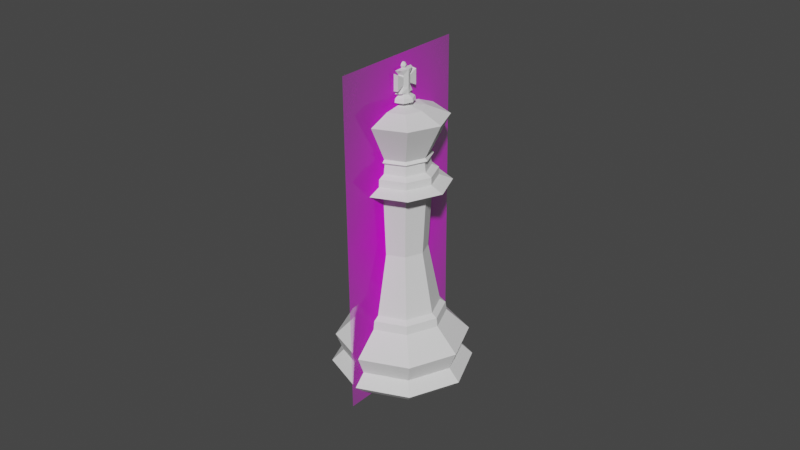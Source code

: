 # Source: King.blend  (saved by Blender 2.80.75; exported with 4.5.12 LTS)
import bpy
from mathutils import Matrix  # noqa: F401  (used for matrix-valued properties, if any)

bpy.ops.wm.read_factory_settings(use_empty=True)
scene = bpy.context.scene
scene.name = 'Scene'

# ---- collections
col_collection = bpy.data.collections.new('Collection'); scene.collection.children.link(col_collection)

# ---- images (referenced by path relative to the original .blend; pixels are not part of the script)
import os
ASSET_DIR = os.environ.get("B2B_ASSET_DIR", "")  # directory of the original .blend (textures are referenced by path, not embedded)
HERE = os.path.dirname(os.path.abspath(__file__))  # packed textures are extracted next to this script under _unpacked/

def load_image(name, relpath, width, height, colorspace="sRGB"):
    """Load a texture the original file referenced (path relative to the .blend, or extracted next to this script)."""
    p = next((c for c in (os.path.join(HERE, relpath), os.path.join(ASSET_DIR, relpath)) if relpath and os.path.exists(c)), "")
    if p:
        img = bpy.data.images.load(p, check_existing=True)
        img.name = name
    else:  # same state as the original file: an image datablock whose file is absent (Cycles renders it pink)
        img = bpy.data.images.new(name, width, height)
        img.source = "FILE"
        img.filepath = "//" + (relpath or name)
    img.colorspace_settings.name = colorspace
    return img
img_staunton_king_png = load_image('Staunton King.png', 'Staunton King.png', 1024, 1024, 'sRGB')

# ---- materials (node trees are filled in below, after node groups)
mat_staunton_king = bpy.data.materials.new('Staunton King')
mat_staunton_king.use_transparent_shadow = False

# ---- material node trees
mat_staunton_king.use_nodes = True; mat_staunton_king.node_tree.nodes.clear()
_N = mat_staunton_king.node_tree.nodes; _L = mat_staunton_king.node_tree.links
n0 = _N.new('ShaderNodeOutputMaterial'); n0.name = 'Material Output'; n0.location = (300, 300)
n1 = _N.new('ShaderNodeTexImage'); n1.name = 'Image Texture'; n1.location = (-400, 60)
n1.image = img_staunton_king_png
n1.extension = 'CLIP'
n2 = _N.new('ShaderNodeBsdfDiffuse'); n2.name = 'Diffuse BSDF'; n2.location = (-200, 60)
n3 = _N.new('ShaderNodeBsdfTransparent'); n3.name = 'Transparent BSDF'; n3.location = (-200, 240)
n4 = _N.new('ShaderNodeMixShader'); n4.name = 'Mix Shader'; n4.location = (0, 300)
_L.new(n1.outputs[0], n2.inputs[0])
_L.new(n1.outputs[1], n4.inputs[0])
_L.new(n3.outputs[0], n4.inputs[1])
_L.new(n2.outputs[0], n4.inputs[2])
_L.new(n4.outputs[0], n0.inputs[0])
n0.is_active_output = True

# ---- world
world_world = bpy.data.worlds.new('World'); scene.world = world_world
world_world.use_nodes = True; world_world.node_tree.nodes.clear()
_N = world_world.node_tree.nodes; _L = world_world.node_tree.links
n0 = _N.new('ShaderNodeOutputWorld'); n0.name = 'World Output'; n0.location = (300, 300)
n1 = _N.new('ShaderNodeBackground'); n1.name = 'Background'; n1.location = (10, 300)
n1.inputs[0].default_value = (0.05088, 0.05088, 0.05088, 1.0)
_L.new(n1.outputs[0], n0.inputs[0])
n0.is_active_output = True
world_world.color = (0.05088, 0.05088, 0.05088)
world_world.use_sun_shadow = False
world_world.sun_shadow_jitter_overblur = 0.0

# ---- meshes
me_cylinder = bpy.data.meshes.new('Cylinder')
me_cylinder.from_pydata([(7.973e-10, 0.007821, 0.01588), (0.00553, 0.00553, 0.01588), (0.007821, 2.97e-09, 0.01588), (0.00553, -0.00553, 0.01588), (-1.751e-09, -0.007821, 0.01588), (-0.00553, -0.00553, 0.01588), (-0.007821, 9.932e-09, 0.01588), (-0.00553, 0.00553, 0.01588), (6.821e-10, 0.009266, 0.01324), (0.006552, 0.006552, 0.01324), (0.009266, 2.595e-09, 0.01324), (0.006552, -0.006552, 0.01324), (-2.337e-09, -0.009266, 0.01324), (-0.006552, -0.006552, 0.01324), (-0.009266, 1.084e-08, 0.01324), (-0.006552, 0.006552, 0.01324), (5.639e-11, 0.01415, 0.008413), (0.01001, 0.01001, 0.008413), (0.01415, 1.355e-09, 0.008413), (0.01001, -0.01001, 0.008413), (-4.557e-09, -0.01415, 0.008413), (-0.01001, -0.01001, 0.008413), (-0.01415, 1.395e-08, 0.008413), (-0.01001, 0.01001, 0.008413), (0.008888, 0.008888, 0.004445), (0.01257, 1.76e-09, 0.004445), (0.008888, -0.008888, 0.004445), (-3.81e-09, -0.01257, 0.004445), (-0.008888, -0.008888, 0.004445), (-0.01257, 1.295e-08, 0.004445), (-0.008888, 0.008888, 0.004445), (2.862e-10, 0.01257, 0.004445), (-1.345e-09, 0.01296, 0.0), (0.009165, 0.009165, 0.0), (0.01296, 1.074e-09, 0.0), (0.009165, -0.009165, 0.0), (-8.683e-09, -0.01296, 0.0), (-0.009165, -0.009165, 0.0), (-0.01296, 1.623e-08, 0.0), (-0.009165, 0.009165, 0.0), (0.01064, 0.01064, 0.001925), (0.01505, 7.927e-10, 0.001925), (0.01064, -0.01064, 0.001925), (-7.041e-09, -0.01505, 0.001925), (-0.01064, -0.01064, 0.001925), (-0.01505, 1.602e-08, 0.001925), (-0.01064, 0.01064, 0.001925), (-5.582e-10, 0.01505, 0.001925), (7.786e-10, 0.009014, 0.01507), (0.006374, 0.006374, 0.01507), (0.009014, 2.655e-09, 0.01507), (0.006374, -0.006374, 0.01507), (-2.159e-09, -0.009014, 0.01507), (-0.006374, -0.006374, 0.01507), (-0.009014, 1.068e-08, 0.01507), (-0.006374, 0.006374, 0.01507), (0.00417, 0.00417, 0.04195), (8.054e-10, 0.005897, 0.04195), (0.005897, 3.528e-09, 0.04195), (0.00417, -0.00417, 0.04195), (-1.116e-09, -0.005897, 0.04195), (-0.00417, -0.00417, 0.04195), (-0.005897, 8.778e-09, 0.04195), (-0.00417, 0.00417, 0.04195), (-8.937e-10, -0.005186, 0.02892), (-0.003667, -0.003667, 0.02892), (0.005186, 3.655e-09, 0.02892), (0.003667, -0.003667, 0.02892), (7.961e-10, 0.005186, 0.02892), (0.003667, 0.003667, 0.02892), (-0.003667, 0.003667, 0.02892), (-0.005186, 8.271e-09, 0.02892), (0.003326, 0.003326, 0.05917), (8.312e-10, 0.004704, 0.05917), (0.004704, 3.819e-09, 0.05917), (0.003326, -0.003326, 0.05917), (-7.014e-10, -0.004704, 0.05917), (-0.003326, -0.003326, 0.05917), (-0.004704, 8.005e-09, 0.05917), (-0.003326, 0.003326, 0.05917), (0.009971, 2.373e-09, 0.04341), (0.007182, 3.175e-09, 0.04453), (0.007146, 3.175e-09, 0.04611), (0.0061, 3.483e-09, 0.04926), (0.004313, -0.004313, 0.04926), (0.005053, -0.005053, 0.04611), (0.005079, -0.005079, 0.04453), (0.007051, -0.007051, 0.04341), (8.501e-10, 0.009971, 0.04341), (8.552e-10, 0.007182, 0.04453), (8.427e-10, 0.007146, 0.04611), (8.565e-10, 0.0061, 0.04926), (0.004313, 0.004313, 0.04926), (0.005053, 0.005053, 0.04611), (0.005079, 0.005079, 0.04453), (0.007051, 0.007051, 0.04341), (-0.007051, 0.007051, 0.04341), (-0.005079, 0.005079, 0.04453), (-0.005053, 0.005053, 0.04611), (-0.004313, 0.004313, 0.04926), (-0.007051, -0.007051, 0.04341), (-0.005079, -0.005079, 0.04453), (-0.005053, -0.005053, 0.04611), (-0.004313, -0.004313, 0.04926), (-0.0061, 8.912e-09, 0.04926), (-0.007145, 9.535e-09, 0.04611), (-0.007182, 9.568e-09, 0.04453), (-0.009971, 1.125e-08, 0.04341), (-1.131e-09, -0.0061, 0.04926), (-1.486e-09, -0.007145, 0.04611), (-1.485e-09, -0.007182, 0.04453), (-2.399e-09, -0.009971, 0.04341), (0.005732, 3.589e-09, 0.0468), (0.00547, 3.647e-09, 0.04872), (0.003868, -0.003868, 0.04872), (0.004053, -0.004053, 0.0468), (8.574e-10, 0.005732, 0.0468), (8.533e-10, 0.00547, 0.04872), (0.003868, 0.003868, 0.04872), (0.004053, 0.004053, 0.0468), (-0.004053, 0.004053, 0.0468), (-0.003868, 0.003868, 0.04872), (-0.004053, -0.004053, 0.0468), (-0.003868, -0.003868, 0.04872), (-0.00547, 8.517e-09, 0.04872), (-0.005732, 8.69e-09, 0.0468), (-9.292e-10, -0.00547, 0.04872), (-1.01e-09, -0.005732, 0.0468), (0.005585, 3.612e-09, 0.04981), (0.009282, 2.617e-09, 0.05732), (8.571e-10, 0.005585, 0.04981), (7.441e-10, 0.009282, 0.05732), (-0.003949, 0.003949, 0.04981), (-0.006563, 0.006563, 0.05732), (-0.003949, -0.003949, 0.04981), (-0.006563, -0.006563, 0.05732), (0.006563, -0.006563, 0.05732), (0.003949, -0.003949, 0.04981), (0.006563, 0.006563, 0.05732), (0.003949, 0.003949, 0.04981), (-0.009282, 1.088e-08, 0.05732), (-0.005585, 8.583e-09, 0.04981), (-2.28e-09, -0.009282, 0.05732), (-9.626e-10, -0.005585, 0.04981), (2.333e-08, 0.001387, 0.0617), (2.312e-08, 0.002355, 0.06121), (2.338e-08, 0.000918, 0.05973), (0.000981, 0.0009809, 0.0617), (0.001665, 0.001665, 0.06121), (0.0006492, 0.0006491, 0.05973), (0.001387, -4.088e-08, 0.0617), (0.002355, -4.072e-08, 0.06121), (0.0009181, -4.09e-08, 0.05973), (0.000981, -0.000981, 0.0617), (0.001665, -0.001665, 0.06121), (0.0006492, -0.0006492, 0.05973), (0.000716, 0.000716, 0.05971), (2.337e-08, -0.001387, 0.0617), (2.314e-08, -0.002355, 0.06121), (2.343e-08, -0.0009181, 0.05973), (-0.0009809, -0.000981, 0.0617), (-0.001665, -0.001665, 0.06121), (-0.0006491, -0.0006492, 0.05973), (-0.001387, -4.088e-08, 0.0617), (-0.002355, -4.072e-08, 0.06121), (-0.000918, -4.09e-08, 0.05973), (-0.0009809, 0.0009809, 0.0617), (-0.001665, 0.001665, 0.06121), (-0.0006491, 0.0006491, 0.05973), (2.312e-08, 0.002479, 0.06046), (0.001753, 0.001753, 0.06046), (0.002479, -4.075e-08, 0.06046), (0.001753, -0.001753, 0.06046), (2.315e-08, -0.002479, 0.06046), (-0.001753, -0.001753, 0.06046), (-0.002479, -4.075e-08, 0.06046), (-0.001753, 0.001753, 0.06046), (8.667e-10, 0.001013, 0.05971), (0.001013, 5.109e-09, 0.05971), (0.000716, -0.000716, 0.05971), (5.367e-10, -0.001013, 0.05971), (-0.000716, -0.000716, 0.05971), (-0.001013, 6.01e-09, 0.05971), (-0.000716, 0.000716, 0.05971), (2.333e-08, 0.001387, 0.06215), (0.000981, 0.0009809, 0.06215), (0.001387, -4.088e-08, 0.06215), (0.000981, -0.000981, 0.06215), (2.337e-08, -0.001387, 0.06215), (-0.0009809, -0.000981, 0.06215), (-0.001387, -4.088e-08, 0.06215), (-0.0009809, 0.0009809, 0.06215), (2.428e-08, 0.000375, 0.06684), (0.0002057, 0.0003205, 0.06684), (0.0004131, -4.07e-08, 0.06684), (0.0002057, -0.0003206, 0.06684), (2.297e-08, -0.0003751, 0.06684), (-0.0002056, -0.0003206, 0.06684), (-0.0004131, -4.078e-08, 0.06684), (-0.0002056, 0.0003205, 0.06684), (2.337e-08, -0.002325, 0.06214), (-0.0009809, -0.001644, 0.06214), (0.001387, -4.1e-08, 0.06214), (0.000981, -0.001644, 0.06214), (2.333e-08, 0.002325, 0.06214), (0.000981, 0.001644, 0.06214), (-0.0009809, 0.001644, 0.06214), (-0.001387, -4.1e-08, 0.06214), (2.337e-08, -0.001387, 0.06333), (2.337e-08, -0.001387, 0.06365), (2.337e-08, -0.001387, 0.06544), (2.337e-08, -0.001387, 0.06575), (0.001387, -4.088e-08, 0.06333), (0.001387, -4.088e-08, 0.06377), (0.001387, -4.088e-08, 0.06454), (0.001387, -4.088e-08, 0.06531), (0.001387, -4.088e-08, 0.06575), (2.333e-08, 0.001387, 0.06333), (2.333e-08, 0.001387, 0.06365), (2.333e-08, 0.001387, 0.06544), (2.333e-08, 0.001387, 0.06575), (-0.0009809, 0.0009809, 0.06333), (-0.0009809, 0.0009809, 0.06377), (-0.0009809, 0.0009809, 0.06454), (-0.0009809, 0.0009809, 0.06531), (-0.0009809, 0.0009809, 0.06575), (-0.0009809, -0.000981, 0.06575), (-0.0009809, -0.000981, 0.06531), (-0.0009809, -0.000981, 0.06454), (-0.0009809, -0.000981, 0.06377), (-0.0009809, -0.000981, 0.06333), (0.000981, -0.000981, 0.06575), (0.000981, -0.000981, 0.06531), (0.000981, -0.000981, 0.06454), (0.000981, -0.000981, 0.06377), (0.000981, -0.000981, 0.06333), (0.000981, 0.0009809, 0.06575), (0.000981, 0.0009809, 0.06531), (0.000981, 0.0009809, 0.06454), (0.000981, 0.0009809, 0.06377), (0.000981, 0.0009809, 0.06333), (-0.001387, -4.088e-08, 0.06575), (-0.001387, -4.088e-08, 0.06531), (-0.001387, -4.088e-08, 0.06454), (-0.001387, -4.088e-08, 0.06377), (-0.001387, -4.088e-08, 0.06333), (2.338e-08, -0.002705, 0.06279), (2.338e-08, -0.002705, 0.06454), (2.338e-08, -0.002705, 0.06629), (2.334e-08, 0.00265, 0.06279), (2.334e-08, 0.00265, 0.06454), (2.334e-08, 0.00265, 0.06629), (-0.001039, 0.00265, 0.06291), (-0.001039, 0.00265, 0.06454), (-0.001039, 0.00265, 0.06616), (-0.001039, -0.002705, 0.06616), (-0.001039, -0.002705, 0.06454), (-0.001039, -0.002705, 0.06291), (0.001039, -0.002705, 0.06616), (0.001039, -0.002705, 0.06454), (0.001039, -0.002705, 0.06291), (0.001039, 0.00265, 0.06616), (0.001039, 0.00265, 0.06454), (0.001039, 0.00265, 0.06291), (0.0, 0.0004856, 0.06782), (0.0, 0.0004856, 0.06691), (0.0003433, 0.0003433, 0.06782), (0.0004856, 0.0004856, 0.06734), (0.0003433, 0.0003433, 0.06691), (0.0004856, -3.757e-11, 0.06782), (0.0006867, -1.758e-11, 0.06734), (0.0004856, -3.757e-11, 0.06691), (0.0003433, -0.0003433, 0.06782), (0.0004856, -0.0004856, 0.06734), (0.0003433, -0.0003433, 0.06691), (-9.53e-18, -1.201e-10, 0.06802), (2.479e-12, -0.0004856, 0.06782), (8.242e-11, -0.0006867, 0.06734), (2.479e-12, -0.0004856, 0.06691), (-0.0003433, -0.0003433, 0.06782), (-0.0004856, -0.0004856, 0.06734), (-0.0003433, -0.0003433, 0.06691), (-0.0004856, -3.757e-11, 0.06782), (-0.0006867, -9.753e-11, 0.06734), (-0.0004856, -3.757e-11, 0.06691), (-0.0003433, 0.0003433, 0.06782), (-0.0004856, 0.0004856, 0.06734), (-0.0003433, 0.0003433, 0.06691), (-3.749e-11, 0.0006867, 0.06734), (0.000981, 0.001644, 0.06675), (2.333e-08, 0.002325, 0.06675), (0.001387, -4.1e-08, 0.06675), (0.000981, -0.001644, 0.06675), (2.337e-08, -0.002325, 0.06675), (-0.0009809, -0.001644, 0.06675), (-0.001387, -4.1e-08, 0.06675), (-0.0009809, 0.001644, 0.06675)], [], [(65, 64, 60, 61), (16, 23, 15, 8), (23, 22, 14, 15), (22, 21, 13, 14), (21, 20, 12, 13), (20, 19, 11, 12), (19, 18, 10, 11), (18, 17, 9, 10), (17, 16, 8, 9), (39, 46, 47, 32), (38, 45, 46, 39), (37, 44, 45, 38), (36, 43, 44, 37), (35, 42, 43, 36), (34, 41, 42, 35), (33, 40, 41, 34), (32, 47, 40, 33), (32, 33, 34, 35, 36, 37, 38, 39), (48, 55, 7, 0), (55, 54, 6, 7), (54, 53, 5, 6), (53, 52, 4, 5), (52, 51, 3, 4), (51, 50, 2, 3), (50, 49, 1, 2), (49, 48, 0, 1), (31, 16, 17, 24), (24, 17, 18, 25), (25, 18, 19, 26), (26, 19, 20, 27), (27, 20, 21, 28), (28, 21, 22, 29), (29, 22, 23, 30), (30, 23, 16, 31), (30, 31, 47, 46), (29, 30, 46, 45), (28, 29, 45, 44), (27, 28, 44, 43), (26, 27, 43, 42), (25, 26, 42, 41), (24, 25, 41, 40), (31, 24, 40, 47), (9, 8, 48, 49), (10, 9, 49, 50), (11, 10, 50, 51), (12, 11, 51, 52), (13, 12, 52, 53), (14, 13, 53, 54), (15, 14, 54, 55), (8, 15, 55, 48), (136, 129, 74, 75), (67, 66, 58, 59), (69, 68, 57, 56), (68, 70, 63, 57), (71, 65, 61, 62), (64, 67, 59, 60), (66, 69, 56, 58), (70, 71, 62, 63), (7, 6, 71, 70), (2, 1, 69, 66), (4, 3, 67, 64), (6, 5, 65, 71), (0, 7, 70, 68), (1, 0, 68, 69), (3, 2, 66, 67), (5, 4, 64, 65), (73, 79, 183, 177), (138, 131, 73, 72), (131, 133, 79, 73), (140, 135, 77, 78), (142, 136, 75, 76), (129, 138, 72, 74), (133, 140, 78, 79), (135, 142, 76, 77), (61, 60, 111, 100), (100, 111, 110, 101), (101, 110, 109, 102), (123, 126, 108, 103), (63, 62, 107, 96), (96, 107, 106, 97), (97, 106, 105, 98), (121, 124, 104, 99), (58, 56, 95, 80), (80, 95, 94, 81), (81, 94, 93, 82), (113, 118, 92, 83), (60, 59, 87, 111), (111, 87, 86, 110), (110, 86, 85, 109), (126, 114, 84, 108), (62, 61, 100, 107), (107, 100, 101, 106), (106, 101, 102, 105), (124, 123, 103, 104), (57, 63, 96, 88), (88, 96, 97, 89), (89, 97, 98, 90), (117, 121, 99, 91), (56, 57, 88, 95), (95, 88, 89, 94), (94, 89, 90, 93), (118, 117, 91, 92), (59, 58, 80, 87), (87, 80, 81, 86), (86, 81, 82, 85), (114, 113, 83, 84), (85, 82, 112, 115), (115, 112, 113, 114), (93, 90, 116, 119), (119, 116, 117, 118), (90, 98, 120, 116), (116, 120, 121, 117), (105, 102, 122, 125), (125, 122, 123, 124), (109, 85, 115, 127), (127, 115, 114, 126), (82, 93, 119, 112), (112, 119, 118, 113), (98, 105, 125, 120), (120, 125, 124, 121), (102, 109, 127, 122), (122, 127, 126, 123), (103, 108, 143, 134), (134, 143, 142, 135), (99, 104, 141, 132), (132, 141, 140, 133), (83, 92, 139, 128), (128, 139, 138, 129), (108, 84, 137, 143), (143, 137, 136, 142), (104, 103, 134, 141), (141, 134, 135, 140), (91, 99, 132, 130), (130, 132, 133, 131), (92, 91, 130, 139), (139, 130, 131, 138), (84, 83, 128, 137), (137, 128, 129, 136), (169, 145, 148, 170), (79, 78, 182, 183), (145, 144, 147, 148), (170, 148, 151, 171), (74, 72, 156, 178), (148, 147, 150, 151), (171, 151, 154, 172), (75, 74, 178, 179), (151, 150, 153, 154), (172, 154, 158, 173), (72, 73, 177, 156), (154, 153, 157, 158), (173, 158, 161, 174), (76, 75, 179, 180), (158, 157, 160, 161), (174, 161, 164, 175), (78, 77, 181, 182), (161, 160, 163, 164), (164, 163, 166, 167), (175, 164, 167, 176), (146, 177, 183, 168), (77, 76, 180, 181), (167, 166, 144, 145), (176, 167, 145, 169), (168, 176, 169, 146), (165, 175, 176, 168), (162, 174, 175, 165), (159, 173, 174, 162), (155, 172, 173, 159), (152, 171, 172, 155), (149, 170, 171, 152), (146, 169, 170, 149), (168, 183, 182, 165), (165, 182, 181, 162), (162, 181, 180, 159), (159, 180, 179, 155), (155, 179, 178, 152), (152, 178, 156, 149), (149, 156, 177, 146), (160, 157, 188, 189), (144, 166, 191, 184), (166, 163, 190, 191), (163, 160, 189, 190), (147, 144, 184, 185), (153, 150, 186, 187), (150, 147, 185, 186), (157, 153, 187, 188), (226, 211, 293, 294), (231, 216, 291, 292), (236, 220, 290, 289), (220, 225, 296, 290), (241, 226, 294, 295), (211, 231, 292, 293), (216, 236, 289, 291), (225, 241, 295, 296), (191, 190, 207, 206), (186, 185, 205, 202), (188, 187, 203, 200), (190, 189, 201, 207), (184, 191, 206, 204), (185, 184, 204, 205), (187, 186, 202, 203), (189, 188, 200, 201), (206, 207, 245, 221), (221, 245, 244, 222), (222, 244, 243, 223), (223, 243, 242, 224), (224, 242, 241, 225), (202, 205, 240, 212), (212, 240, 239, 213), (213, 239, 238, 214), (214, 238, 237, 215), (215, 237, 236, 216), (200, 203, 235, 208), (208, 235, 234, 209), (239, 218, 249, 263), (209, 234, 260, 246), (210, 232, 231, 211), (207, 201, 230, 245), (245, 230, 229, 244), (244, 229, 228, 243), (243, 228, 227, 242), (242, 227, 226, 241), (204, 206, 221, 217), (217, 221, 222, 218), (234, 233, 259, 260), (233, 232, 258, 259), (219, 224, 225, 220), (205, 204, 217, 240), (240, 217, 218, 239), (210, 227, 255, 248), (224, 219, 251, 254), (237, 219, 220, 236), (203, 202, 212, 235), (235, 212, 213, 234), (234, 213, 214, 233), (233, 214, 215, 232), (232, 215, 216, 231), (201, 200, 208, 230), (230, 208, 209, 229), (238, 239, 263, 262), (223, 224, 254, 253), (227, 210, 211, 226), (246, 260, 259, 247), (247, 259, 258, 248), (249, 252, 253, 250), (250, 253, 254, 251), (263, 249, 250, 262), (262, 250, 251, 261), (257, 246, 247, 256), (256, 247, 248, 255), (227, 228, 256, 255), (228, 229, 257, 256), (232, 210, 248, 258), (219, 237, 261, 251), (218, 222, 252, 249), (229, 209, 246, 257), (222, 223, 253, 252), (237, 238, 262, 261), (288, 264, 266, 267), (265, 288, 267, 268), (264, 275, 266), (268, 267, 270, 271), (266, 275, 269), (267, 266, 269, 270), (271, 270, 273, 274), (269, 275, 272), (270, 269, 272, 273), (273, 272, 276, 277), (274, 273, 277, 278), (272, 275, 276), (277, 276, 279, 280), (278, 277, 280, 281), (276, 275, 279), (280, 279, 282, 283), (281, 280, 283, 284), (279, 275, 282), (283, 282, 285, 286), (284, 283, 286, 287), (282, 275, 285), (286, 285, 264, 288), (287, 286, 288, 265), (285, 275, 264), (265, 192, 199, 287), (192, 193, 289, 290), (193, 194, 291, 289), (194, 195, 292, 291), (195, 196, 293, 292), (196, 197, 294, 293), (197, 198, 295, 294), (198, 199, 296, 295), (199, 192, 290, 296), (287, 199, 198, 284), (284, 198, 197, 281), (281, 197, 196, 278), (278, 196, 195, 274), (274, 195, 194, 271), (271, 194, 193, 268), (268, 193, 192, 265)])
_uv = me_cylinder.uv_layers.new(name='UVMap')
_uv.uv.foreach_set('vector', [0.375, 1.0, 0.5, 1.0, 0.5, 1.0, 0.375, 1.0, 0.001176, 0.75, 0.125, 0.75, 0.125, 0.9749, 0.002522, 0.9749, 0.125, 0.75, 0.25, 0.75, 0.25, 0.9749, 0.125, 0.9749, 0.25, 0.75, 0.375, 0.75, 0.375, 0.9749, 0.25, 0.9749, 0.375, 0.75, 0.5, 0.75, 0.5, 0.9749, 0.375, 0.9749, 0.5, 0.75, 0.625, 0.75, 0.625, 0.9749, 0.5, 0.9749, 0.625, 0.75, 0.75, 0.75, 0.75, 0.9749, 0.625, 0.9749, 0.75, 0.75, 0.875, 0.75, 0.875, 0.9749, 0.75, 0.9749, 0.875, 0.75, 0.9988, 0.75, 0.9975, 0.9749, 0.875, 0.9749, 0.595, 0.405, 0.2278, 0.5007, 0.1659, 0.5148, 0.75, 0.4692, 0.5308, 0.25, 0.3113, 0.4667, 0.2278, 0.5007, 0.595, 0.405, 0.595, 0.09502, 0.4231, 0.4327, 0.3113, 0.4667, 0.5308, 0.25, 0.75, 0.03083, 0.5547, 0.4186, 0.4231, 0.4327, 0.595, 0.09502, 0.905, 0.09502, 0.6864, 0.4327, 0.5547, 0.4186, 0.75, 0.03083, 0.9692, 0.25, 0.7981, 0.4667, 0.6864, 0.4327, 0.905, 0.09502, 0.905, 0.405, 0.8816, 0.5007, 0.7981, 0.4667, 0.9692, 0.25, 0.75, 0.4692, 0.9435, 0.5148, 0.8816, 0.5007, 0.905, 0.405, 0.75, 0.4692, 0.905, 0.405, 0.9692, 0.25, 0.905, 0.09502, 0.75, 0.03083, 0.595, 0.09502, 0.5308, 0.25, 0.595, 0.405, 0.00426, 1.016, 0.1249, 1.016, 0.125, 1.0, 0.0, 1.0, 0.1249, 1.016, 0.25, 1.016, 0.25, 1.0, 0.125, 1.0, 0.25, 1.016, 0.375, 1.016, 0.375, 1.0, 0.25, 1.0, 0.375, 1.016, 0.5, 1.016, 0.5, 1.0, 0.375, 1.0, 0.5, 1.016, 0.625, 1.016, 0.625, 1.0, 0.5, 1.0, 0.625, 1.016, 0.75, 1.016, 0.75, 1.0, 0.625, 1.0, 0.75, 1.016, 0.8751, 1.016, 0.875, 1.0, 0.75, 1.0, 0.8751, 1.016, 0.9957, 1.016, 1.0, 1.0, 0.875, 1.0, 1.0, 0.6223, 0.9988, 0.75, 0.875, 0.75, 0.875, 0.6224, 0.875, 0.6224, 0.875, 0.75, 0.75, 0.75, 0.7498, 0.6225, 0.7498, 0.6225, 0.75, 0.75, 0.625, 0.75, 0.6248, 0.6226, 0.6248, 0.6226, 0.625, 0.75, 0.5, 0.75, 0.4998, 0.6227, 0.4998, 0.6227, 0.5, 0.75, 0.375, 0.75, 0.3748, 0.6226, 0.3748, 0.6226, 0.375, 0.75, 0.25, 0.75, 0.2497, 0.6225, 0.2497, 0.6225, 0.25, 0.75, 0.125, 0.75, 0.1246, 0.6224, 0.1246, 0.6224, 0.125, 0.75, 0.001176, 0.75, -0.0007672, 0.6223, 0.1246, 0.6224, -0.0007672, 0.6223, 0.1659, 0.5148, 0.2278, 0.5007, 0.2497, 0.6225, 0.1246, 0.6224, 0.2278, 0.5007, 0.3113, 0.4667, 0.3748, 0.6226, 0.2497, 0.6225, 0.3113, 0.4667, 0.4231, 0.4327, 0.4998, 0.6227, 0.3748, 0.6226, 0.4231, 0.4327, 0.5547, 0.4186, 0.6248, 0.6226, 0.4998, 0.6227, 0.5547, 0.4186, 0.6864, 0.4327, 0.7498, 0.6225, 0.6248, 0.6226, 0.6864, 0.4327, 0.7981, 0.4667, 0.875, 0.6224, 0.7498, 0.6225, 0.7981, 0.4667, 0.8816, 0.5007, 1.0, 0.6223, 0.875, 0.6224, 0.8816, 0.5007, 0.9435, 0.5148, 0.875, 0.9749, 0.9975, 0.9749, 0.9957, 1.016, 0.8751, 1.016, 0.75, 0.9749, 0.875, 0.9749, 0.8751, 1.016, 0.75, 1.016, 0.625, 0.9749, 0.75, 0.9749, 0.75, 1.016, 0.625, 1.016, 0.5, 0.9749, 0.625, 0.9749, 0.625, 1.016, 0.5, 1.016, 0.375, 0.9749, 0.5, 0.9749, 0.5, 1.016, 0.375, 1.016, 0.25, 0.9749, 0.375, 0.9749, 0.375, 1.016, 0.25, 1.016, 0.125, 0.9749, 0.25, 0.9749, 0.25, 1.016, 0.1249, 1.016, 0.002522, 0.9749, 0.125, 0.9749, 0.1249, 1.016, 0.00426, 1.016, 0.625, 1.0, 0.75, 1.0, 0.75, 1.0, 0.625, 1.0, 0.625, 1.0, 0.75, 1.0, 0.75, 1.0, 0.625, 1.0, 0.875, 1.0, 1.0, 1.0, 1.0, 1.0, 0.875, 1.0, 0.0, 1.0, 0.125, 1.0, 0.125, 1.0, 0.0, 1.0, 0.25, 1.0, 0.375, 1.0, 0.375, 1.0, 0.25, 1.0, 0.5, 1.0, 0.625, 1.0, 0.625, 1.0, 0.5, 1.0, 0.75, 1.0, 0.875, 1.0, 0.875, 1.0, 0.75, 1.0, 0.125, 1.0, 0.25, 1.0, 0.25, 1.0, 0.125, 1.0, 0.125, 1.0, 0.25, 1.0, 0.25, 1.0, 0.125, 1.0, 0.75, 1.0, 0.875, 1.0, 0.875, 1.0, 0.75, 1.0, 0.5, 1.0, 0.625, 1.0, 0.625, 1.0, 0.5, 1.0, 0.25, 1.0, 0.375, 1.0, 0.375, 1.0, 0.25, 1.0, 0.0, 1.0, 0.125, 1.0, 0.125, 1.0, 0.0, 1.0, 0.875, 1.0, 1.0, 1.0, 1.0, 1.0, 0.875, 1.0, 0.625, 1.0, 0.75, 1.0, 0.75, 1.0, 0.625, 1.0, 0.375, 1.0, 0.5, 1.0, 0.5, 1.0, 0.375, 1.0, -0.003977, 1.0, 0.125, 1.0, 0.125, 1.0, 0.0, 1.0, 0.8751, 1.0, 1.0, 1.0, 1.004, 1.0, 0.875, 1.0, -0.0002098, 1.0, 0.1249, 1.0, 0.125, 1.0, -0.003977, 1.0, 0.25, 1.0, 0.375, 1.0, 0.375, 1.0, 0.25, 1.0, 0.5, 1.0, 0.625, 1.0, 0.625, 1.0, 0.5, 1.0, 0.75, 1.0, 0.8751, 1.0, 0.875, 1.0, 0.75, 1.0, 0.1249, 1.0, 0.25, 1.0, 0.25, 1.0, 0.125, 1.0, 0.375, 1.0, 0.5, 1.0, 0.5, 1.0, 0.375, 1.0, 0.375, 1.0, 0.5, 1.0, 0.5, 1.0, 0.375, 1.0, 0.375, 1.0, 0.5, 1.0, 0.5, 1.0, 0.375, 1.0, 0.375, 1.0, 0.5, 1.0, 0.5, 1.0, 0.375, 1.0, 0.375, 1.0, 0.5, 1.0, 0.5, 1.0, 0.375, 1.0, 0.125, 1.0, 0.25, 1.0, 0.25, 1.0, 0.125, 1.0, 0.125, 1.0, 0.25, 1.0, 0.25, 1.0, 0.125, 1.0, 0.125, 1.0, 0.25, 1.0, 0.25, 1.0, 0.125, 1.0, 0.1246, 1.0, 0.25, 1.0, 0.25, 1.0, 0.1249, 1.0, 0.75, 1.0, 0.875, 1.0, 0.875, 1.0, 0.75, 1.0, 0.75, 1.0, 0.875, 1.0, 0.875, 1.0, 0.75, 1.0, 0.75, 1.0, 0.875, 1.0, 0.875, 1.0, 0.75, 1.0, 0.75, 1.0, 0.8754, 1.0, 0.8751, 1.0, 0.75, 1.0, 0.5, 1.0, 0.625, 1.0, 0.625, 1.0, 0.5, 1.0, 0.5, 1.0, 0.625, 1.0, 0.625, 1.0, 0.5, 1.0, 0.5, 1.0, 0.625, 1.0, 0.625, 1.0, 0.5, 1.0, 0.5, 1.0, 0.625, 1.0, 0.625, 1.0, 0.5, 1.0, 0.25, 1.0, 0.375, 1.0, 0.375, 1.0, 0.25, 1.0, 0.25, 1.0, 0.375, 1.0, 0.375, 1.0, 0.25, 1.0, 0.25, 1.0, 0.375, 1.0, 0.375, 1.0, 0.25, 1.0, 0.25, 1.0, 0.375, 1.0, 0.375, 1.0, 0.25, 1.0, 0.0, 1.0, 0.125, 1.0, 0.125, 1.0, 0.0004197, 1.0, 0.0004197, 1.0, 0.125, 1.0, 0.125, 1.0, -0.01202, 1.0, -0.01202, 1.0, 0.125, 1.0, 0.125, 1.0, -0.00766, 1.0, -0.003902, 1.0, 0.1246, 1.0, 0.1249, 1.0, 0.002592, 1.0, 0.875, 1.0, 1.0, 1.0, 0.9996, 1.0, 0.875, 1.0, 0.875, 1.0, 0.9996, 1.0, 1.012, 1.0, 0.875, 1.0, 0.875, 1.0, 1.012, 1.0, 1.008, 1.0, 0.875, 1.0, 0.8754, 1.0, 1.004, 1.0, 0.9974, 1.0, 0.8751, 1.0, 0.625, 1.0, 0.75, 1.0, 0.75, 1.0, 0.625, 1.0, 0.625, 1.0, 0.75, 1.0, 0.75, 1.0, 0.625, 1.0, 0.625, 1.0, 0.75, 1.0, 0.75, 1.0, 0.625, 1.0, 0.625, 1.0, 0.75, 1.0, 0.75, 1.0, 0.625, 1.0, 0.625, 1.0, 0.75, 1.0, 0.75, 1.0, 0.625, 1.0, 0.625, 1.0, 0.75, 1.0, 0.75, 1.0, 0.625, 1.0, 0.875, 1.0, 1.008, 1.0, 1.007, 1.0, 0.8752, 1.0, 0.8752, 1.0, 1.007, 1.0, 1.004, 1.0, 0.8754, 1.0, -0.00766, 1.0, 0.125, 1.0, 0.1248, 1.0, -0.00739, 1.0, -0.00739, 1.0, 0.1248, 1.0, 0.1246, 1.0, -0.003902, 1.0, 0.25, 1.0, 0.375, 1.0, 0.375, 1.0, 0.25, 1.0, 0.25, 1.0, 0.375, 1.0, 0.375, 1.0, 0.25, 1.0, 0.5, 1.0, 0.625, 1.0, 0.625, 1.0, 0.5, 1.0, 0.5, 1.0, 0.625, 1.0, 0.625, 1.0, 0.5, 1.0, 0.75, 1.0, 0.875, 1.0, 0.8752, 1.0, 0.75, 1.0, 0.75, 1.0, 0.8752, 1.0, 0.8754, 1.0, 0.75, 1.0, 0.125, 1.0, 0.25, 1.0, 0.25, 1.0, 0.1248, 1.0, 0.1248, 1.0, 0.25, 1.0, 0.25, 1.0, 0.1246, 1.0, 0.375, 1.0, 0.5, 1.0, 0.5, 1.0, 0.375, 1.0, 0.375, 1.0, 0.5, 1.0, 0.5, 1.0, 0.375, 1.0, 0.375, 1.0, 0.5, 1.0, 0.5, 1.0, 0.375, 1.0, 0.375, 1.0, 0.5, 1.0, 0.5, 1.0, 0.375, 1.0, 0.1249, 1.0, 0.25, 1.0, 0.25, 1.0, 0.125, 1.0, 0.125, 1.0, 0.25, 1.0, 0.25, 1.0, 0.1249, 1.0, 0.75, 1.0, 0.8751, 1.0, 0.875, 1.0, 0.75, 1.0, 0.75, 1.0, 0.875, 1.0, 0.8751, 1.0, 0.75, 1.0, 0.5, 1.0, 0.625, 1.0, 0.625, 1.0, 0.5, 1.0, 0.5, 1.0, 0.625, 1.0, 0.625, 1.0, 0.5, 1.0, 0.25, 1.0, 0.375, 1.0, 0.375, 1.0, 0.25, 1.0, 0.25, 1.0, 0.375, 1.0, 0.375, 1.0, 0.25, 1.0, 0.002592, 1.0, 0.1249, 1.0, 0.125, 1.0, 0.002883, 1.0, 0.002883, 1.0, 0.125, 1.0, 0.1249, 1.0, -0.0002098, 1.0, 0.8751, 1.0, 0.9974, 1.0, 0.9971, 1.0, 0.875, 1.0, 0.875, 1.0, 0.9971, 1.0, 1.0, 1.0, 0.8751, 1.0, 0.625, 1.0, 0.75, 1.0, 0.75, 1.0, 0.625, 1.0, 0.625, 1.0, 0.75, 1.0, 0.75, 1.0, 0.625, 1.0, 0.75, 0.375, 0.75, 0.5325, 0.625, 0.5325, 0.625, 0.375, 0.125, 1.0, 0.25, 1.0, 0.25, 1.0, 0.125, 1.0, 0.75, 0.5325, 0.75, 0.6876, 0.625, 0.6876, 0.625, 0.5325, 0.625, 0.375, 0.625, 0.5325, 0.5, 0.5325, 0.5, 0.375, 0.75, 1.0, 0.875, 1.0, 0.875, 1.0, 0.75, 1.0, 0.625, 0.5325, 0.625, 0.6876, 0.5, 0.6876, 0.5, 0.5325, 0.5, 0.375, 0.5, 0.5325, 0.375, 0.5325, 0.375, 0.375, 0.625, 1.0, 0.75, 1.0, 0.75, 1.0, 0.625, 1.0, 0.5, 0.5325, 0.5, 0.6876, 0.375, 0.6876, 0.375, 0.5325, 0.375, 0.375, 0.375, 0.5325, 0.25, 0.5325, 0.25, 0.375, 0.875, 1.0, 1.004, 1.0, 1.0, 1.0, 0.875, 1.0, 0.375, 0.5325, 0.375, 0.6876, 0.25, 0.6876, 0.25, 0.5325, 0.25, 0.375, 0.25, 0.5325, 0.125, 0.5325, 0.125, 0.375, 0.5, 1.0, 0.625, 1.0, 0.625, 1.0, 0.5, 1.0, 0.25, 0.5325, 0.25, 0.6876, 0.125, 0.6876, 0.125, 0.5325, 0.125, 0.375, 0.125, 0.5325, 0.002685, 0.5325, 0.0, 0.375, 0.25, 1.0, 0.375, 1.0, 0.375, 1.0, 0.25, 1.0, 0.125, 0.5325, 0.125, 0.6876, -0.008358, 0.6876, 0.002685, 0.5325, 0.9973, 0.5325, 1.008, 0.6876, 0.875, 0.6876, 0.875, 0.5325, 1.0, 0.375, 0.9973, 0.5325, 0.875, 0.5325, 0.875, 0.375, 0.0, 1.0, 0.125, 1.0, 0.875, 0.25, 0.75, 0.25, 0.375, 1.0, 0.5, 1.0, 0.5, 1.0, 0.375, 1.0, 0.875, 0.5325, 0.875, 0.6876, 0.75, 0.6876, 0.75, 0.5325, 0.875, 0.375, 0.875, 0.5325, 0.75, 0.5325, 0.75, 0.375, 0.875, 0.25, 0.875, 0.375, 0.75, 0.375, 0.75, 0.25, 1.0, 0.25, 1.0, 0.375, 0.875, 0.375, 0.875, 0.25, 0.125, 0.25, 0.125, 0.375, 0.0, 0.375, 0.0, 0.25, 0.25, 0.25, 0.25, 0.375, 0.125, 0.375, 0.125, 0.25, 0.375, 0.25, 0.375, 0.375, 0.25, 0.375, 0.25, 0.25, 0.5, 0.25, 0.5, 0.375, 0.375, 0.375, 0.375, 0.25, 0.625, 0.25, 0.625, 0.375, 0.5, 0.375, 0.5, 0.25, 0.75, 0.25, 0.75, 0.375, 0.625, 0.375, 0.625, 0.25, 0.125, 1.0, 0.25, 1.0, 1.0, 0.25, 0.875, 0.25, 0.25, 1.0, 0.375, 1.0, 0.125, 0.25, 0.0, 0.25, 0.375, 1.0, 0.5, 1.0, 0.25, 0.25, 0.125, 0.25, 0.5, 1.0, 0.625, 1.0, 0.375, 0.25, 0.25, 0.25, 0.625, 1.0, 0.75, 1.0, 0.5, 0.25, 0.375, 0.25, 0.75, 1.0, 0.875, 1.0, 0.625, 0.25, 0.5, 0.25, 0.875, 1.0, 1.0, 1.0, 0.75, 0.25, 0.625, 0.25, 0.125, 0.6876, 0.25, 0.6876, 0.25, 0.6876, 0.125, 0.6876, 0.75, 0.6876, 0.875, 0.6876, 0.875, 0.6876, 0.75, 0.6876, 0.875, 0.6876, 1.008, 0.6876, 1.008, 0.6876, 0.875, 0.6876, -0.008358, 0.6876, 0.125, 0.6876, 0.125, 0.6876, -0.008358, 0.6876, 0.625, 0.6876, 0.75, 0.6876, 0.75, 0.6876, 0.625, 0.6876, 0.375, 0.6876, 0.5, 0.6876, 0.5, 0.6876, 0.375, 0.6876, 0.5, 0.6876, 0.625, 0.6876, 0.625, 0.6876, 0.5, 0.6876, 0.25, 0.6876, 0.375, 0.6876, 0.375, 0.6876, 0.25, 0.6876, 0.125, 0.6876, 0.25, 0.6876, 0.25, 0.6876, 0.125, 0.6876, 0.375, 0.6876, 0.5, 0.6876, 0.5, 0.6876, 0.375, 0.6876, 0.625, 0.6876, 0.75, 0.6876, 0.75, 0.6876, 0.625, 0.6876, 0.75, 0.6876, 0.875, 0.6876, 0.875, 0.6876, 0.75, 0.6876, -0.008358, 0.6876, 0.125, 0.6876, 0.125, 0.6876, -0.008358, 0.6876, 0.25, 0.6876, 0.375, 0.6876, 0.375, 0.6876, 0.25, 0.6876, 0.5, 0.6876, 0.625, 0.6876, 0.625, 0.6876, 0.5, 0.6876, 0.875, 0.6876, 1.008, 0.6876, 1.008, 0.6876, 0.875, 0.6876, 0.875, 0.6876, 1.008, 0.6876, 1.008, 0.6876, 0.875, 0.6876, 0.5, 0.6876, 0.625, 0.6876, 0.625, 0.6876, 0.5, 0.6876, 0.25, 0.6876, 0.375, 0.6876, 0.375, 0.6876, 0.25, 0.6876, -0.008358, 0.6876, 0.125, 0.6876, 0.125, 0.6876, -0.008358, 0.6876, 0.75, 0.6876, 0.875, 0.6876, 0.875, 0.6876, 0.75, 0.6876, 0.625, 0.6876, 0.75, 0.6876, 0.75, 0.6876, 0.625, 0.6876, 0.375, 0.6876, 0.5, 0.6876, 0.5, 0.6876, 0.375, 0.6876, 0.125, 0.6876, 0.25, 0.6876, 0.25, 0.6876, 0.125, 0.6876, 0.875, 0.6876, 1.008, 0.6876, 1.008, 0.6876, 0.875, 0.6876, 0.875, 0.6876, 1.008, 0.6876, 1.008, 0.6876, 0.875, 0.6876, 0.875, 0.6876, 1.008, 0.6876, 1.008, 0.6876, 0.875, 0.6876, 0.875, 0.6876, 1.008, 0.6876, 1.008, 0.6876, 0.875, 0.6876, 0.875, 0.6876, 1.008, 0.6876, 1.008, 0.6876, 0.875, 0.6876, 0.5, 0.6876, 0.625, 0.6876, 0.625, 0.6876, 0.5, 0.6876, 0.5, 0.6876, 0.625, 0.6876, 0.625, 0.6876, 0.5, 0.6876, 0.5, 0.6876, 0.625, 0.6876, 0.625, 0.6876, 0.5, 0.6876, 0.5, 0.6876, 0.625, 0.6876, 0.625, 0.6876, 0.5, 0.6876, 0.5, 0.6876, 0.625, 0.6876, 0.625, 0.6876, 0.5, 0.6876, 0.25, 0.6876, 0.375, 0.6876, 0.375, 0.6876, 0.25, 0.6876, 0.25, 0.6876, 0.375, 0.6876, 0.375, 0.6876, 0.25, 0.6876, 0.625, 0.6876, 0.75, 0.6876, 0.75, 0.6876, 0.625, 0.6876, 0.25, 0.6876, 0.375, 0.6876, 0.375, 0.6876, 0.25, 0.6876, 0.25, 0.6876, 0.375, 0.6876, 0.375, 0.6876, 0.25, 0.6876, -0.008358, 0.6876, 0.125, 0.6876, 0.125, 0.6876, -0.008358, 0.6876, -0.008358, 0.6876, 0.125, 0.6876, 0.125, 0.6876, -0.008358, 0.6876, -0.008358, 0.6876, 0.125, 0.6876, 0.125, 0.6876, -0.008358, 0.6876, -0.008358, 0.6876, 0.125, 0.6876, 0.125, 0.6876, -0.008358, 0.6876, -0.008358, 0.6876, 0.125, 0.6876, 0.125, 0.6876, -0.008358, 0.6876, 0.75, 0.6876, 0.875, 0.6876, 0.875, 0.6876, 0.75, 0.6876, 0.75, 0.6876, 0.875, 0.6876, 0.875, 0.6876, 0.75, 0.6876, 0.375, 0.6876, 0.375, 0.6876, 0.375, 0.6876, 0.375, 0.6876, 0.375, 0.6876, 0.375, 0.6876, 0.375, 0.6876, 0.375, 0.6876, 0.75, 0.6876, 0.875, 0.6876, 0.875, 0.6876, 0.75, 0.6876, 0.625, 0.6876, 0.75, 0.6876, 0.75, 0.6876, 0.625, 0.6876, 0.625, 0.6876, 0.75, 0.6876, 0.75, 0.6876, 0.625, 0.6876, 0.25, 0.6876, 0.125, 0.6876, 0.125, 0.6876, 0.25, 0.6876, 0.875, 0.6876, 0.75, 0.6876, 0.75, 0.6876, 0.875, 0.6876, 0.625, 0.6876, 0.75, 0.6876, 0.75, 0.6876, 0.625, 0.6876, 0.375, 0.6876, 0.5, 0.6876, 0.5, 0.6876, 0.375, 0.6876, 0.375, 0.6876, 0.5, 0.6876, 0.5, 0.6876, 0.375, 0.6876, 0.375, 0.6876, 0.5, 0.6876, 0.5, 0.6876, 0.375, 0.6876, 0.375, 0.6876, 0.5, 0.6876, 0.5, 0.6876, 0.375, 0.6876, 0.375, 0.6876, 0.5, 0.6876, 0.5, 0.6876, 0.375, 0.6876, 0.125, 0.6876, 0.25, 0.6876, 0.25, 0.6876, 0.125, 0.6876, 0.125, 0.6876, 0.25, 0.6876, 0.25, 0.6876, 0.125, 0.6876, 0.625, 0.6876, 0.625, 0.6876, 0.625, 0.6876, 0.625, 0.6876, 0.875, 0.6876, 0.875, 0.6876, 0.875, 0.6876, 0.875, 0.6876, 0.125, 0.6876, 0.25, 0.6876, 0.25, 0.6876, 0.125, 0.6876, 0.25, 0.6876, 0.375, 0.6876, 0.375, 0.6876, 0.25, 0.6876, 0.25, 0.6876, 0.375, 0.6876, 0.375, 0.6876, 0.25, 0.6876, 0.75, 0.6876, 0.875, 0.6876, 0.875, 0.6876, 0.75, 0.6876, 0.75, 0.6876, 0.875, 0.6876, 0.875, 0.6876, 0.75, 0.6876, 0.625, 0.6876, 0.75, 0.6876, 0.75, 0.6876, 0.625, 0.6876, 0.625, 0.6876, 0.75, 0.6876, 0.75, 0.6876, 0.625, 0.6876, 0.125, 0.6876, 0.25, 0.6876, 0.25, 0.6876, 0.125, 0.6876, 0.125, 0.6876, 0.25, 0.6876, 0.25, 0.6876, 0.125, 0.6876, 0.125, 0.6876, 0.125, 0.6876, 0.125, 0.6876, 0.125, 0.6876, 0.125, 0.6876, 0.125, 0.6876, 0.125, 0.6876, 0.125, 0.6876, 0.375, 0.6876, 0.25, 0.6876, 0.25, 0.6876, 0.375, 0.6876, 0.75, 0.6876, 0.625, 0.6876, 0.625, 0.6876, 0.75, 0.6876, 0.75, 0.6876, 0.875, 0.6876, 0.875, 0.6876, 0.75, 0.6876, 0.125, 0.6876, 0.25, 0.6876, 0.25, 0.6876, 0.125, 0.6876, 0.875, 0.6876, 0.875, 0.6876, 0.875, 0.6876, 0.875, 0.6876, 0.625, 0.6876, 0.625, 0.6876, 0.625, 0.6876, 0.625, 0.6876, 0.75, 0.5, 0.75, 0.75, 0.625, 0.75, 0.625, 0.5, 0.75, 0.25, 0.75, 0.5, 0.625, 0.5, 0.625, 0.25, 0.75, 0.75, 0.6875, 1.0, 0.625, 0.75, 0.625, 0.25, 0.625, 0.5, 0.5, 0.5, 0.5, 0.25, 0.625, 0.75, 0.5625, 1.0, 0.5, 0.75, 0.625, 0.5, 0.625, 0.75, 0.5, 0.75, 0.5, 0.5, 0.5, 0.25, 0.5, 0.5, 0.375, 0.5, 0.375, 0.25, 0.5, 0.75, 0.4375, 1.0, 0.375, 0.75, 0.5, 0.5, 0.5, 0.75, 0.375, 0.75, 0.375, 0.5, 0.375, 0.5, 0.375, 0.75, 0.25, 0.75, 0.25, 0.5, 0.375, 0.25, 0.375, 0.5, 0.25, 0.5, 0.25, 0.25, 0.375, 0.75, 0.3125, 1.0, 0.25, 0.75, 0.25, 0.5, 0.25, 0.75, 0.125, 0.75, 0.125, 0.5, 0.25, 0.25, 0.25, 0.5, 0.125, 0.5, 0.125, 0.25, 0.25, 0.75, 0.1875, 1.0, 0.125, 0.75, 0.125, 0.5, 0.125, 0.75, 0.0, 0.75, 0.0, 0.5, 0.125, 0.25, 0.125, 0.5, 0.0, 0.5, 0.0, 0.25, 0.125, 0.75, 0.0625, 1.0, 0.0, 0.75, 1.0, 0.5, 1.0, 0.75, 0.875, 0.75, 0.875, 0.5, 1.0, 0.25, 1.0, 0.5, 0.875, 0.5, 0.875, 0.25, 1.0, 0.75, 0.9375, 1.0, 0.875, 0.75, 0.875, 0.5, 0.875, 0.75, 0.75, 0.75, 0.75, 0.5, 0.875, 0.25, 0.875, 0.5, 0.75, 0.5, 0.75, 0.25, 0.875, 0.75, 0.8125, 1.0, 0.75, 0.75, 0.6386, 0.6876, 0.6147, 0.6876, 0.875, 0.25, 0.75, 0.25, 0.6386, 0.6876, 0.5935, 0.6876, 0.625, 0.6876, 0.75, 0.6876, 0.5935, 0.6876, 0.4516, 0.6876, 0.5, 0.6876, 0.625, 0.6876, 0.4516, 0.6876, 0.3281, 0.6876, 0.375, 0.6876, 0.5, 0.6876, 0.3281, 0.6876, 0.2811, 0.6876, 0.25, 0.6876, 0.375, 0.6876, 0.2811, 0.6876, 0.2463, 0.6876, 0.125, 0.6876, 0.25, 0.6876, 0.2463, 0.6876, 0.2884, 0.6876, -0.008358, 0.6876, 0.125, 0.6876, 0.2884, 0.6876, 0.6147, 0.6876, 0.875, 0.6876, -0.008358, 0.6876, 0.6147, 0.6876, 0.6386, 0.6876, 0.75, 0.6876, 0.875, 0.6876, 0.6147, 0.6876, 0.2884, 0.6876, 1.0, 0.25, 0.875, 0.25, 0.2884, 0.6876, 0.2463, 0.6876, 0.125, 0.25, 0.0, 0.25, 0.2463, 0.6876, 0.2811, 0.6876, 0.25, 0.25, 0.125, 0.25, 0.2811, 0.6876, 0.3281, 0.6876, 0.375, 0.25, 0.25, 0.25, 0.3281, 0.6876, 0.4516, 0.6876, 0.5, 0.25, 0.375, 0.25, 0.4516, 0.6876, 0.5935, 0.6876, 0.625, 0.25, 0.5, 0.25, 0.5935, 0.6876, 0.6386, 0.6876, 0.75, 0.25, 0.625, 0.25])
me_cylinder.use_remesh_preserve_volume = False
me_cylinder.use_remesh_preserve_attributes = False
me_cylinder.use_mirror_vertex_groups = False
me_cylinder.update()
me_staunton_king = bpy.data.meshes.new('Staunton King')
me_staunton_king.from_pydata([(-0.215, -0.5, 0.0), (0.215, -0.5, 0.0), (-0.215, 0.5, 0.0), (0.215, 0.5, 0.0)], [], [(0, 1, 3, 2)])
_uv = me_staunton_king.uv_layers.new(name='UVMap')
_uv.uv.foreach_set('vector', [0.0, 0.0, 1.0, 0.0, 1.0, 1.0, 0.0, 1.0])
me_staunton_king.materials.append(mat_staunton_king)
me_staunton_king.use_remesh_preserve_volume = False
me_staunton_king.use_remesh_preserve_attributes = False
me_staunton_king.use_mirror_vertex_groups = False
me_staunton_king.update()

# ---- objects
ob_king = bpy.data.objects.new('King', me_cylinder)
ob_staunton_king = bpy.data.objects.new('Staunton King', me_staunton_king)

# ---- transforms, parenting, visibility, modifiers, constraints
ob_king.location = (0.0, 0.0, 0.0)
ob_king.scale = (1.456, 1.456, 1.456)
ob_king.display_type = 'SOLID'
ob_king.lineart.crease_threshold = 0.0
ob_staunton_king.location = (-3.14e-20, -0.001394, 0.04934)
ob_staunton_king.rotation_euler = (1.571, -0.01123, 1.571)
ob_staunton_king.scale = (0.1045, 0.1045, 0.1045)
ob_staunton_king.lineart.crease_threshold = 0.0

# ---- collection membership
col_collection.objects.link(ob_king)
col_collection.objects.link(ob_staunton_king)

# ---- scene / render settings (as saved in the file)
scene.frame_start = 1; scene.frame_end = 250; scene.frame_set(78)
scene.render.engine = 'BLENDER_EEVEE_NEXT'
scene.cycles.use_denoising = False
scene.cycles.samples = 128
scene.cycles.sampling_pattern = 'TABULATED_SOBOL'
scene.cycles.use_adaptive_sampling = False
scene.cycles.use_light_tree = False
scene.view_settings.view_transform = 'Filmic'
bpy.context.view_layer.update()

# ---- added for rendering (the .blend has no active camera and no usable light): camera, sun
cam_auto = bpy.data.cameras.new('AutoCamera')
cam_auto.lens = 50.0
cam_auto.sensor_width = 36.0
cam_auto.clip_end = 1000.0
ob_auto_camera = bpy.data.objects.new('AutoCamera', cam_auto)
scene.collection.objects.link(ob_auto_camera)
ob_auto_camera.location = (0.185045, -0.223325, 0.197372)
ob_auto_camera.rotation_euler = (1.09748, -7.21219e-08, 0.694738)
scene.camera = ob_auto_camera
light_auto_sun = bpy.data.lights.new('AutoSun', 'SUN')
light_auto_sun.energy = 3.0
light_auto_sun.angle = 0.0523599
ob_auto_sun = bpy.data.objects.new('AutoSun', light_auto_sun)
scene.collection.objects.link(ob_auto_sun)
ob_auto_sun.rotation_euler = (0.872665, 0.174533, 0.523599)
bpy.context.view_layer.update()
